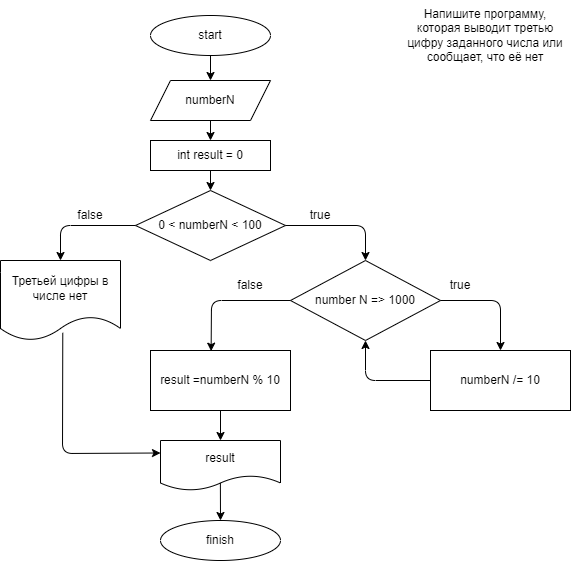

The diagram above was exported from draw.io. Its source (the exported page's mxGraphModel, read from the mxfile embedded in the PNG):
<mxGraphModel dx="798" dy="411" grid="1" gridSize="10" guides="1" tooltips="1" connect="1" arrows="1" fold="1" page="1" pageScale="1" pageWidth="827" pageHeight="1169" background="#ffffff" math="0" shadow="0">
  <root>
    <mxCell id="0" />
    <mxCell id="1" parent="0" />
    <mxCell id="2" value="Напишите программу, которая выводит третью цифру заданного числа или сообщает, что её нет" style="text;html=1;strokeColor=none;fillColor=none;align=center;verticalAlign=middle;whiteSpace=wrap;rounded=0;" vertex="1" parent="1">
      <mxGeometry x="480" y="10" width="170" height="70" as="geometry" />
    </mxCell>
    <mxCell id="3" value="start" style="ellipse;whiteSpace=wrap;html=1;" vertex="1" parent="1">
      <mxGeometry x="230" y="25" width="120" height="40" as="geometry" />
    </mxCell>
    <mxCell id="4" value="numberN" style="shape=parallelogram;perimeter=parallelogramPerimeter;whiteSpace=wrap;html=1;fixedSize=1;" vertex="1" parent="1">
      <mxGeometry x="230" y="90" width="120" height="40" as="geometry" />
    </mxCell>
    <mxCell id="5" value="int result = 0" style="rounded=0;whiteSpace=wrap;html=1;" vertex="1" parent="1">
      <mxGeometry x="230" y="150" width="120" height="30" as="geometry" />
    </mxCell>
    <mxCell id="6" value="0 &amp;lt; numberN &amp;lt; 100" style="rhombus;whiteSpace=wrap;html=1;" vertex="1" parent="1">
      <mxGeometry x="215" y="200" width="150" height="70" as="geometry" />
    </mxCell>
    <mxCell id="7" value="Третьей цифры в числе нет" style="shape=document;whiteSpace=wrap;html=1;boundedLbl=1;" vertex="1" parent="1">
      <mxGeometry x="80" y="270" width="120" height="80" as="geometry" />
    </mxCell>
    <mxCell id="9" value="number N =&amp;gt; 1000" style="rhombus;whiteSpace=wrap;html=1;" vertex="1" parent="1">
      <mxGeometry x="370" y="270" width="150" height="80" as="geometry" />
    </mxCell>
    <mxCell id="10" value="result =numberN % 10" style="rounded=0;whiteSpace=wrap;html=1;" vertex="1" parent="1">
      <mxGeometry x="230" y="360" width="140" height="60" as="geometry" />
    </mxCell>
    <mxCell id="11" value="numberN /= 10" style="rounded=0;whiteSpace=wrap;html=1;" vertex="1" parent="1">
      <mxGeometry x="510" y="360" width="140" height="60" as="geometry" />
    </mxCell>
    <mxCell id="12" value="result" style="shape=document;whiteSpace=wrap;html=1;boundedLbl=1;" vertex="1" parent="1">
      <mxGeometry x="240" y="450" width="120" height="50" as="geometry" />
    </mxCell>
    <mxCell id="13" value="finish" style="ellipse;whiteSpace=wrap;html=1;" vertex="1" parent="1">
      <mxGeometry x="240" y="530" width="120" height="40" as="geometry" />
    </mxCell>
    <mxCell id="14" value="" style="endArrow=classic;html=1;entryX=0.5;entryY=0;entryDx=0;entryDy=0;exitX=0.5;exitY=1;exitDx=0;exitDy=0;" edge="1" parent="1" source="3" target="4">
      <mxGeometry width="50" height="50" relative="1" as="geometry">
        <mxPoint x="380" y="270" as="sourcePoint" />
        <mxPoint x="430" y="220" as="targetPoint" />
      </mxGeometry>
    </mxCell>
    <mxCell id="15" value="" style="endArrow=classic;html=1;entryX=0.5;entryY=0;entryDx=0;entryDy=0;exitX=0.5;exitY=1;exitDx=0;exitDy=0;" edge="1" parent="1" source="4" target="5">
      <mxGeometry width="50" height="50" relative="1" as="geometry">
        <mxPoint x="380" y="270" as="sourcePoint" />
        <mxPoint x="430" y="220" as="targetPoint" />
      </mxGeometry>
    </mxCell>
    <mxCell id="16" value="" style="endArrow=classic;html=1;entryX=0.5;entryY=0;entryDx=0;entryDy=0;exitX=0.5;exitY=1;exitDx=0;exitDy=0;" edge="1" parent="1" source="5" target="6">
      <mxGeometry width="50" height="50" relative="1" as="geometry">
        <mxPoint x="380" y="270" as="sourcePoint" />
        <mxPoint x="430" y="220" as="targetPoint" />
      </mxGeometry>
    </mxCell>
    <mxCell id="17" value="" style="endArrow=classic;html=1;entryX=0.5;entryY=0;entryDx=0;entryDy=0;exitX=0;exitY=0.5;exitDx=0;exitDy=0;" edge="1" parent="1" source="6" target="7">
      <mxGeometry width="50" height="50" relative="1" as="geometry">
        <mxPoint x="380" y="270" as="sourcePoint" />
        <mxPoint x="430" y="220" as="targetPoint" />
        <Array as="points">
          <mxPoint x="140" y="235" />
        </Array>
      </mxGeometry>
    </mxCell>
    <mxCell id="18" value="" style="endArrow=classic;html=1;entryX=0.5;entryY=0;entryDx=0;entryDy=0;exitX=1;exitY=0.5;exitDx=0;exitDy=0;" edge="1" parent="1" source="6" target="9">
      <mxGeometry width="50" height="50" relative="1" as="geometry">
        <mxPoint x="380" y="270" as="sourcePoint" />
        <mxPoint x="430" y="220" as="targetPoint" />
        <Array as="points">
          <mxPoint x="445" y="235" />
        </Array>
      </mxGeometry>
    </mxCell>
    <mxCell id="19" value="" style="endArrow=classic;html=1;entryX=0.5;entryY=0;entryDx=0;entryDy=0;exitX=1;exitY=0.5;exitDx=0;exitDy=0;" edge="1" parent="1" source="9" target="11">
      <mxGeometry width="50" height="50" relative="1" as="geometry">
        <mxPoint x="380" y="270" as="sourcePoint" />
        <mxPoint x="430" y="220" as="targetPoint" />
        <Array as="points">
          <mxPoint x="580" y="310" />
        </Array>
      </mxGeometry>
    </mxCell>
    <mxCell id="20" value="" style="endArrow=classic;html=1;entryX=0.433;entryY=0.011;entryDx=0;entryDy=0;entryPerimeter=0;exitX=0;exitY=0.5;exitDx=0;exitDy=0;" edge="1" parent="1" source="9" target="10">
      <mxGeometry width="50" height="50" relative="1" as="geometry">
        <mxPoint x="380" y="270" as="sourcePoint" />
        <mxPoint x="430" y="220" as="targetPoint" />
        <Array as="points">
          <mxPoint x="291" y="310" />
        </Array>
      </mxGeometry>
    </mxCell>
    <mxCell id="21" value="" style="endArrow=classic;html=1;entryX=0.5;entryY=0;entryDx=0;entryDy=0;exitX=0.5;exitY=1;exitDx=0;exitDy=0;" edge="1" parent="1" source="10" target="12">
      <mxGeometry width="50" height="50" relative="1" as="geometry">
        <mxPoint x="380" y="270" as="sourcePoint" />
        <mxPoint x="430" y="220" as="targetPoint" />
      </mxGeometry>
    </mxCell>
    <mxCell id="22" value="" style="endArrow=classic;html=1;entryX=0.5;entryY=1;entryDx=0;entryDy=0;exitX=0;exitY=0.5;exitDx=0;exitDy=0;" edge="1" parent="1" source="11" target="9">
      <mxGeometry width="50" height="50" relative="1" as="geometry">
        <mxPoint x="380" y="270" as="sourcePoint" />
        <mxPoint x="430" y="220" as="targetPoint" />
        <Array as="points">
          <mxPoint x="445" y="390" />
        </Array>
      </mxGeometry>
    </mxCell>
    <mxCell id="23" value="" style="endArrow=classic;html=1;entryX=0;entryY=0.25;entryDx=0;entryDy=0;exitX=0.519;exitY=0.904;exitDx=0;exitDy=0;exitPerimeter=0;" edge="1" parent="1" source="7" target="12">
      <mxGeometry width="50" height="50" relative="1" as="geometry">
        <mxPoint x="380" y="270" as="sourcePoint" />
        <mxPoint x="430" y="220" as="targetPoint" />
        <Array as="points">
          <mxPoint x="142" y="463" />
        </Array>
      </mxGeometry>
    </mxCell>
    <mxCell id="24" value="" style="endArrow=classic;html=1;entryX=0.5;entryY=0;entryDx=0;entryDy=0;exitX=0.499;exitY=0.847;exitDx=0;exitDy=0;exitPerimeter=0;" edge="1" parent="1" source="12" target="13">
      <mxGeometry width="50" height="50" relative="1" as="geometry">
        <mxPoint x="380" y="430" as="sourcePoint" />
        <mxPoint x="430" y="380" as="targetPoint" />
      </mxGeometry>
    </mxCell>
    <mxCell id="25" value="true" style="text;html=1;strokeColor=none;fillColor=none;align=center;verticalAlign=middle;whiteSpace=wrap;rounded=0;" vertex="1" parent="1">
      <mxGeometry x="370" y="210" width="60" height="30" as="geometry" />
    </mxCell>
    <mxCell id="27" value="true" style="text;html=1;strokeColor=none;fillColor=none;align=center;verticalAlign=middle;whiteSpace=wrap;rounded=0;" vertex="1" parent="1">
      <mxGeometry x="510" y="280" width="60" height="30" as="geometry" />
    </mxCell>
    <mxCell id="28" value="false" style="text;html=1;strokeColor=none;fillColor=none;align=center;verticalAlign=middle;whiteSpace=wrap;rounded=0;" vertex="1" parent="1">
      <mxGeometry x="140" y="210" width="60" height="30" as="geometry" />
    </mxCell>
    <mxCell id="29" value="false" style="text;html=1;strokeColor=none;fillColor=none;align=center;verticalAlign=middle;whiteSpace=wrap;rounded=0;" vertex="1" parent="1">
      <mxGeometry x="300" y="280" width="60" height="30" as="geometry" />
    </mxCell>
  </root>
</mxGraphModel>